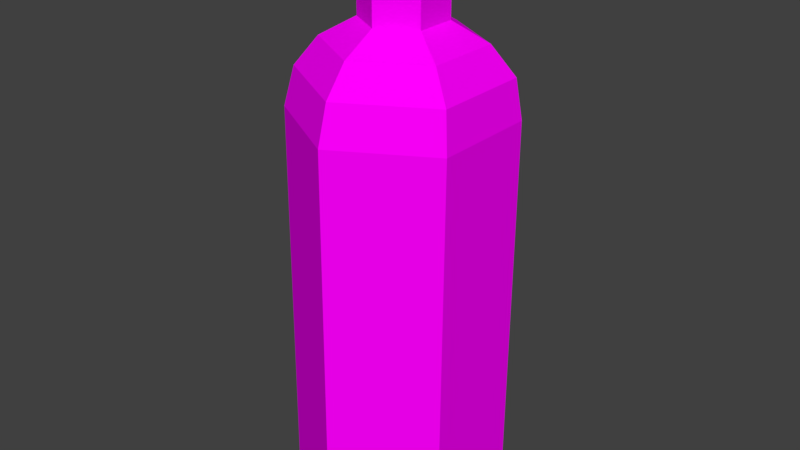 # Source: vodkaBottle.blend  (saved by Blender 2.77.0; exported with 4.5.12 LTS)
import bpy
from mathutils import Matrix  # noqa: F401  (used for matrix-valued properties, if any)

bpy.ops.wm.read_factory_settings(use_empty=True)
scene = bpy.context.scene
scene.name = 'Scene'

# ---- collections
col_collection_1 = bpy.data.collections.new('Collection 1'); scene.collection.children.link(col_collection_1)

# ---- images (referenced by path relative to the original .blend; pixels are not part of the script)
import os
ASSET_DIR = os.environ.get("B2B_ASSET_DIR", "")  # directory of the original .blend (textures are referenced by path, not embedded)
HERE = os.path.dirname(os.path.abspath(__file__))  # packed textures are extracted next to this script under _unpacked/

def load_image(name, relpath, width, height, colorspace="sRGB"):
    """Load a texture the original file referenced (path relative to the .blend, or extracted next to this script)."""
    p = next((c for c in (os.path.join(HERE, relpath), os.path.join(ASSET_DIR, relpath)) if relpath and os.path.exists(c)), "")
    if p:
        img = bpy.data.images.load(p, check_existing=True)
        img.name = name
    else:  # same state as the original file: an image datablock whose file is absent (Cycles renders it pink)
        img = bpy.data.images.new(name, width, height)
        img.source = "FILE"
        img.filepath = "//" + (relpath or name)
    img.colorspace_settings.name = colorspace
    return img
img_colorpalette_jpg = load_image('colorPalette.jpg', 'colorPalette.jpg', 1024, 1024, 'sRGB')

# ---- materials (node trees are filled in below, after node groups)
mat_material = bpy.data.materials.new('Material')
mat_material.alpha_threshold = 0.0
mat_material.roughness = 0.5
mat_material.line_color = (0.0, 0.0, 0.0, 1.0)

# ---- material node trees
mat_material.use_nodes = True; mat_material.node_tree.nodes.clear()
_N = mat_material.node_tree.nodes; _L = mat_material.node_tree.links
n0 = _N.new('ShaderNodeOutputMaterial'); n0.name = 'Material Output'; n0.location = (300, 300)
n1 = _N.new('ShaderNodeBsdfDiffuse'); n1.name = 'Diffuse BSDF'; n1.location = (10, 300)
n2 = _N.new('ShaderNodeTexImage'); n2.name = 'Image Texture'; n2.location = (228, 132)
n2.width = 140
n2.image = img_colorpalette_jpg
n3 = _N.new('ShaderNodeTexCoord'); n3.name = 'Texture Coordinate'; n3.location = (-183, 230)
_L.new(n1.outputs[0], n0.inputs[0])
_L.new(n3.outputs[2], n2.inputs[0])
_L.new(n2.outputs[0], n1.inputs[0])
n0.is_active_output = True

# ---- world
world_world = bpy.data.worlds.new('World'); scene.world = world_world
world_world.color = (0.05088, 0.05088, 0.05088)
world_world.use_sun_shadow = False
world_world.sun_shadow_jitter_overblur = 0.0
world_world.cycles.sampling_method = 'MANUAL'

# ---- meshes
me_cube = bpy.data.meshes.new('Cube')
me_cube.from_pydata([(0.0, 0.0, -0.5058), (0.0, 1.0, -0.5058), (0.00211, 1.026, 3.202), (0.866, 0.5, -0.5058), (0.8681, 0.5262, 3.202), (0.866, -0.5, -0.5058), (0.8681, -0.4738, 3.202), (-8.742e-08, -1.0, -0.5058), (0.00211, -0.9738, 3.202), (-0.866, -0.5, -0.5058), (-0.8639, -0.4738, 3.202), (-0.866, 0.5, -0.5058), (-0.8639, 0.5262, 3.202), (-0.3272, -0.139, 4.01), (-0.6082, -0.3012, 3.83), (-0.7959, -0.4096, 3.561), (-0.3272, 0.2437, 4.01), (-0.6082, 0.4059, 3.83), (-0.7959, 0.5143, 3.561), (0.00422, 0.435, 4.01), (0.00422, 0.7594, 3.83), (0.00422, 0.9762, 3.561), (0.3356, 0.2437, 4.01), (0.6166, 0.4059, 3.83), (0.8043, 0.5143, 3.561), (0.3356, -0.139, 4.01), (0.6166, -0.3012, 3.83), (0.8043, -0.4096, 3.561), (0.00422, -0.3304, 4.01), (0.00422, -0.6548, 3.83), (0.00422, -0.8716, 3.561), (-0.3272, -0.139, 4.568), (-0.3272, 0.2437, 4.568), (0.00422, 0.435, 4.568), (0.3356, 0.2437, 4.568), (0.3356, -0.139, 4.568), (0.00422, -0.3304, 4.568), (-0.4666, 0.3242, 4.568), (-0.4666, -0.2195, 4.568), (0.00422, 0.596, 4.568), (0.4751, 0.3242, 4.568), (0.4751, -0.2195, 4.568), (0.00422, -0.4914, 4.568), (-0.4666, 0.3242, 4.832), (-0.4666, -0.2195, 4.832), (0.00422, 0.596, 4.832), (0.4751, 0.3242, 4.832), (0.4751, -0.2195, 4.832), (0.00422, -0.4914, 4.832)], [], [(0, 1, 3), (1, 2, 4, 3), (0, 3, 5), (3, 4, 6, 5), (0, 5, 7), (5, 6, 8, 7), (0, 7, 9), (7, 8, 10, 9), (0, 9, 11), (9, 10, 12, 11), (0, 11, 1), (11, 12, 2, 1), (15, 14, 17, 18), (10, 15, 18, 12), (14, 13, 16, 17), (12, 18, 21, 2), (17, 16, 19, 20), (18, 17, 20, 21), (2, 21, 24, 4), (20, 19, 22, 23), (21, 20, 23, 24), (24, 23, 26, 27), (4, 24, 27, 6), (23, 22, 25, 26), (27, 26, 29, 30), (6, 27, 30, 8), (26, 25, 28, 29), (8, 30, 15, 10), (29, 28, 13, 14), (30, 29, 14, 15), (13, 28, 36, 31), (25, 22, 34, 35), (28, 25, 35, 36), (19, 16, 32, 33), (16, 13, 31, 32), (22, 19, 33, 34), (36, 35, 41, 42), (38, 42, 48, 44), (34, 33, 39, 40), (32, 31, 38, 37), (31, 36, 42, 38), (35, 34, 40, 41), (33, 32, 37, 39), (43, 44, 48, 47, 46, 45), (41, 40, 46, 47), (39, 37, 43, 45), (42, 41, 47, 48), (40, 39, 45, 46), (37, 38, 44, 43)])
_uv = me_cube.uv_layers.new(name='UVMap')
_uv.uv.foreach_set('vector', [0.1543, 0.01394, 0.1521, 0.01185, 0.1543, 0.009761, 0.1509, 0.009773, 0.1509, 0.02528, 0.1484, 0.02527, 0.1484, 0.009761, 0.1543, 0.01394, 0.1543, 0.009761, 0.1564, 0.01185, 0.1484, 0.009761, 0.1484, 0.02527, 0.1472, 0.02536, 0.1472, 0.009855, 0.1543, 0.01394, 0.1564, 0.01185, 0.1564, 0.01604, 0.1472, 0.009981, 0.1472, 0.02547, 0.146, 0.02525, 0.146, 0.009761, 0.1543, 0.01394, 0.1564, 0.01604, 0.1543, 0.01813, 0.146, 0.009761, 0.146, 0.02525, 0.1435, 0.02526, 0.1435, 0.009773, 0.1543, 0.01394, 0.1543, 0.01813, 0.1521, 0.01604, 0.1435, 0.009773, 0.1435, 0.02526, 0.1423, 0.0255, 0.1423, 0.01001, 0.1543, 0.01394, 0.1521, 0.01604, 0.1521, 0.01185, 0.1521, 0.00988, 0.1521, 0.02539, 0.1509, 0.02528, 0.1509, 0.009773, 0.1521, 0.02006, 0.1526, 0.02051, 0.1526, 0.02347, 0.1521, 0.02393, 0.1435, 0.02526, 0.1436, 0.02678, 0.1425, 0.027, 0.1423, 0.0255, 0.1526, 0.02051, 0.1533, 0.02119, 0.1533, 0.02279, 0.1526, 0.02347, 0.1521, 0.02539, 0.152, 0.02688, 0.1508, 0.02678, 0.1509, 0.02528, 0.1526, 0.02347, 0.1533, 0.02279, 0.1541, 0.02359, 0.1541, 0.02495, 0.1521, 0.02393, 0.1526, 0.02347, 0.1541, 0.02495, 0.1541, 0.02586, 0.1509, 0.02528, 0.1508, 0.02678, 0.1486, 0.02677, 0.1484, 0.02527, 0.1541, 0.02495, 0.1541, 0.02359, 0.1549, 0.02279, 0.1556, 0.02347, 0.1508, 0.02678, 0.1506, 0.02793, 0.1488, 0.02792, 0.1486, 0.02677, 0.1561, 0.02393, 0.1556, 0.02347, 0.1556, 0.02051, 0.1561, 0.02006, 0.1484, 0.02527, 0.1486, 0.02677, 0.1474, 0.02686, 0.1472, 0.02536, 0.1556, 0.02347, 0.1549, 0.02279, 0.1549, 0.02119, 0.1556, 0.02051, 0.1561, 0.02006, 0.1556, 0.02051, 0.1541, 0.01904, 0.1541, 0.01813, 0.1472, 0.02547, 0.147, 0.02698, 0.1459, 0.02677, 0.146, 0.02525, 0.1556, 0.02051, 0.1549, 0.02119, 0.1541, 0.02039, 0.1541, 0.01904, 0.146, 0.02525, 0.1459, 0.02677, 0.1436, 0.02678, 0.1435, 0.02526, 0.1541, 0.01904, 0.1541, 0.02039, 0.1533, 0.02119, 0.1526, 0.02051, 0.1459, 0.02677, 0.1456, 0.02795, 0.1439, 0.02796, 0.1436, 0.02678, 0.5862, 0.01546, 0.5862, 0.01706, 0.5848, 0.01706, 0.5848, 0.01546, 0.5789, 0.01468, 0.5789, 0.01548, 0.5775, 0.01548, 0.5775, 0.01468, 0.5862, 0.01706, 0.5861, 0.01786, 0.5847, 0.01786, 0.5848, 0.01706, 0.5789, 0.01708, 0.5789, 0.01788, 0.5775, 0.01788, 0.5775, 0.01708, 0.5861, 0.01465, 0.5862, 0.01546, 0.5848, 0.01546, 0.5847, 0.01465, 0.5789, 0.01548, 0.5789, 0.01708, 0.5775, 0.01708, 0.5775, 0.01548, 0.1492, 0.0294, 0.1484, 0.0286, 0.1484, 0.02793, 0.1495, 0.02907, 0.5904, 0.01372, 0.5904, 0.016, 0.5897, 0.016, 0.5897, 0.01372, 0.1476, 0.0294, 0.1476, 0.031, 0.1472, 0.03134, 0.1472, 0.02907, 0.1484, 0.03181, 0.1492, 0.031, 0.1495, 0.03134, 0.1484, 0.03248, 0.1492, 0.031, 0.1492, 0.0294, 0.1495, 0.02907, 0.1495, 0.03134, 0.1484, 0.0286, 0.1476, 0.0294, 0.1472, 0.02907, 0.1484, 0.02793, 0.1476, 0.031, 0.1484, 0.03181, 0.1484, 0.03248, 0.1472, 0.03134, 0.1533, 0.02586, 0.1544, 0.027, 0.1544, 0.02927, 0.1533, 0.03041, 0.1521, 0.02927, 0.1521, 0.027, 0.5862, 0.0192, 0.5862, 0.01807, 0.5868, 0.01807, 0.5868, 0.0192, 0.5862, 0.01579, 0.5862, 0.01465, 0.5868, 0.01465, 0.5868, 0.01579, 0.5904, 0.016, 0.5903, 0.01713, 0.5896, 0.01713, 0.5897, 0.016, 0.5862, 0.01807, 0.5862, 0.01579, 0.5868, 0.01579, 0.5868, 0.01807, 0.5903, 0.01258, 0.5904, 0.01372, 0.5897, 0.01372, 0.5896, 0.01258])
me_cube.materials.append(mat_material)
me_cube.use_remesh_preserve_volume = False
me_cube.use_remesh_preserve_attributes = False
me_cube.use_mirror_vertex_groups = False
me_cube.update()

# ---- objects
ob_cube = bpy.data.objects.new('Cube', me_cube)

# ---- transforms, parenting, visibility, modifiers, constraints
ob_cube.location = (0.0, 0.0, 0.0)
ob_cube.lock_rotations_4d = False
ob_cube.empty_display_type = 'ARROWS'
ob_cube.lineart.crease_threshold = 0.0

# ---- collection membership
col_collection_1.objects.link(ob_cube)

# ---- scene / render settings (as saved in the file)
scene.frame_start = 1; scene.frame_end = 250; scene.frame_set(1)
scene.render.engine = 'CYCLES'
scene.render.resolution_percentage = 50
scene.render.dither_intensity = 0.0
scene.cycles.use_denoising = False
scene.cycles.samples = 128
scene.cycles.sampling_pattern = 'TABULATED_SOBOL'
scene.cycles.light_sampling_threshold = 0.0
scene.cycles.use_adaptive_sampling = False
scene.cycles.use_light_tree = False
scene.cycles.blur_glossy = 0.0
scene.cycles.sample_clamp_indirect = 0.0
scene.view_settings.view_transform = 'Standard'
bpy.context.view_layer.update()

# ---- added for rendering (the .blend has no active camera and no usable light): camera, sun
cam_auto = bpy.data.cameras.new('AutoCamera')
cam_auto.lens = 50.0
cam_auto.sensor_width = 36.0
cam_auto.clip_end = 1000.0
ob_auto_camera = bpy.data.objects.new('AutoCamera', cam_auto)
scene.collection.objects.link(ob_auto_camera)
ob_auto_camera.location = (5.52151, -6.61147, 6.57924)
ob_auto_camera.rotation_euler = (1.09748, -7.21219e-08, 0.694738)
scene.camera = ob_auto_camera
light_auto_sun = bpy.data.lights.new('AutoSun', 'SUN')
light_auto_sun.energy = 3.0
light_auto_sun.angle = 0.0523599
ob_auto_sun = bpy.data.objects.new('AutoSun', light_auto_sun)
scene.collection.objects.link(ob_auto_sun)
ob_auto_sun.rotation_euler = (0.872665, 0.174533, 0.523599)
bpy.context.view_layer.update()
